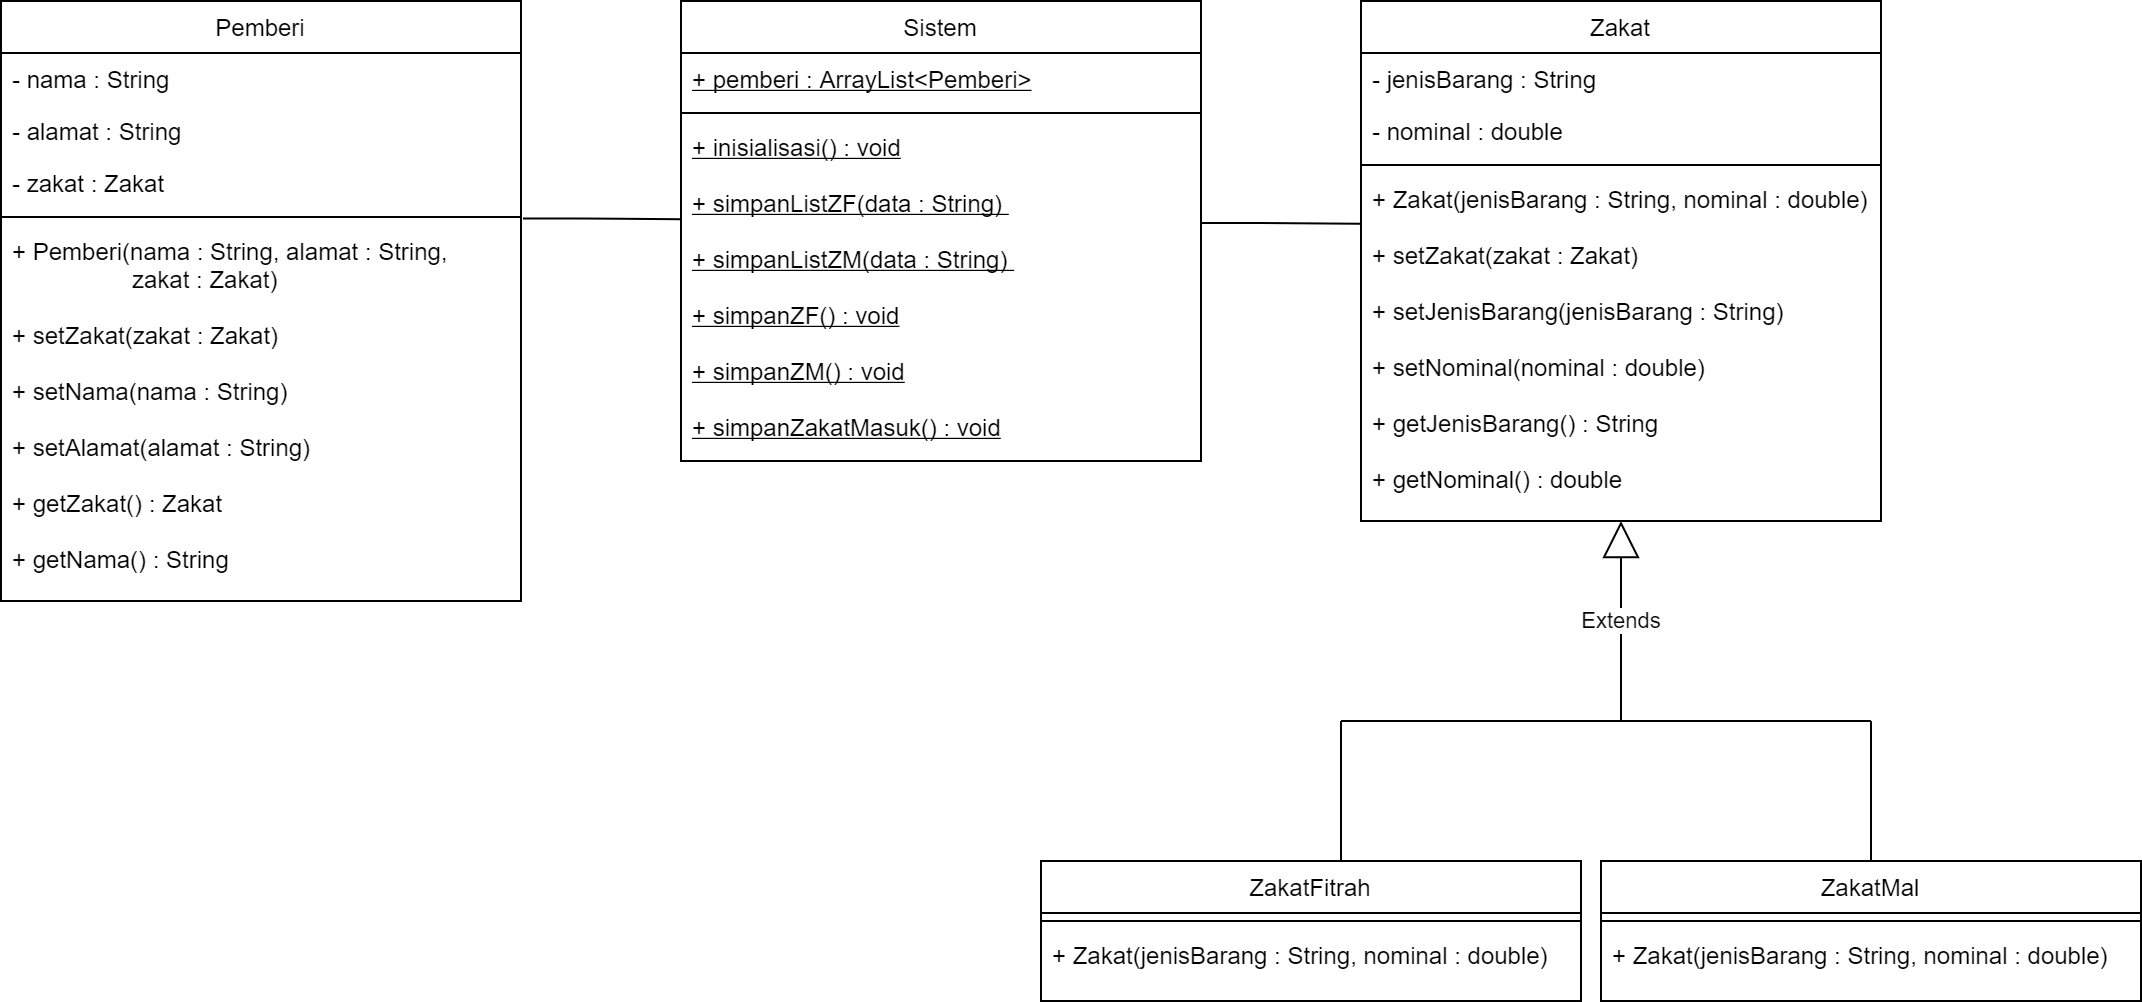

The diagram above was exported from draw.io. Its source (the exported page's mxGraphModel, read from the mxfile embedded in the PNG):
<mxGraphModel dx="2637" dy="768" grid="1" gridSize="10" guides="1" tooltips="1" connect="1" arrows="1" fold="1" page="1" pageScale="1" pageWidth="827" pageHeight="1169" math="0" shadow="0">
  <root>
    <mxCell id="WIyWlLk6GJQsqaUBKTNV-0" />
    <mxCell id="WIyWlLk6GJQsqaUBKTNV-1" parent="WIyWlLk6GJQsqaUBKTNV-0" />
    <mxCell id="zkfFHV4jXpPFQw0GAbJ--0" value="Zakat" style="swimlane;fontStyle=0;align=center;verticalAlign=top;childLayout=stackLayout;horizontal=1;startSize=26;horizontalStack=0;resizeParent=1;resizeLast=0;collapsible=1;marginBottom=0;rounded=0;shadow=0;strokeWidth=1;" parent="WIyWlLk6GJQsqaUBKTNV-1" vertex="1">
      <mxGeometry x="40" y="120" width="260" height="260" as="geometry">
        <mxRectangle x="230" y="140" width="160" height="26" as="alternateBounds" />
      </mxGeometry>
    </mxCell>
    <mxCell id="zkfFHV4jXpPFQw0GAbJ--1" value="- jenisBarang : String" style="text;align=left;verticalAlign=top;spacingLeft=4;spacingRight=4;overflow=hidden;rotatable=0;points=[[0,0.5],[1,0.5]];portConstraint=eastwest;" parent="zkfFHV4jXpPFQw0GAbJ--0" vertex="1">
      <mxGeometry y="26" width="260" height="26" as="geometry" />
    </mxCell>
    <mxCell id="zkfFHV4jXpPFQw0GAbJ--2" value="- nominal : double" style="text;align=left;verticalAlign=top;spacingLeft=4;spacingRight=4;overflow=hidden;rotatable=0;points=[[0,0.5],[1,0.5]];portConstraint=eastwest;rounded=0;shadow=0;html=0;" parent="zkfFHV4jXpPFQw0GAbJ--0" vertex="1">
      <mxGeometry y="52" width="260" height="26" as="geometry" />
    </mxCell>
    <mxCell id="zkfFHV4jXpPFQw0GAbJ--4" value="" style="line;html=1;strokeWidth=1;align=left;verticalAlign=middle;spacingTop=-1;spacingLeft=3;spacingRight=3;rotatable=0;labelPosition=right;points=[];portConstraint=eastwest;" parent="zkfFHV4jXpPFQw0GAbJ--0" vertex="1">
      <mxGeometry y="78" width="260" height="8" as="geometry" />
    </mxCell>
    <mxCell id="zkfFHV4jXpPFQw0GAbJ--5" value="+ Zakat(jenisBarang : String, nominal : double)&#10;&#10;+ setZakat(zakat : Zakat)&#10;&#10;+ setJenisBarang(jenisBarang : String)&#10;&#10;+ setNominal(nominal : double)&#10;&#10;+ getJenisBarang() : String&#10;&#10;+ getNominal() : double&#10;" style="text;align=left;verticalAlign=top;spacingLeft=4;spacingRight=4;overflow=hidden;rotatable=0;points=[[0,0.5],[1,0.5]];portConstraint=eastwest;" parent="zkfFHV4jXpPFQw0GAbJ--0" vertex="1">
      <mxGeometry y="86" width="260" height="170" as="geometry" />
    </mxCell>
    <mxCell id="Ki13_9Ps5ODHkwLVfqjS-0" value="Sistem" style="swimlane;fontStyle=0;align=center;verticalAlign=top;childLayout=stackLayout;horizontal=1;startSize=26;horizontalStack=0;resizeParent=1;resizeLast=0;collapsible=1;marginBottom=0;rounded=0;shadow=0;strokeWidth=1;" vertex="1" parent="WIyWlLk6GJQsqaUBKTNV-1">
      <mxGeometry x="-300" y="120" width="260" height="230" as="geometry">
        <mxRectangle x="230" y="140" width="160" height="26" as="alternateBounds" />
      </mxGeometry>
    </mxCell>
    <mxCell id="Ki13_9Ps5ODHkwLVfqjS-1" value="+ pemberi : ArrayList&lt;Pemberi&gt;" style="text;align=left;verticalAlign=top;spacingLeft=4;spacingRight=4;overflow=hidden;rotatable=0;points=[[0,0.5],[1,0.5]];portConstraint=eastwest;fontStyle=4" vertex="1" parent="Ki13_9Ps5ODHkwLVfqjS-0">
      <mxGeometry y="26" width="260" height="26" as="geometry" />
    </mxCell>
    <mxCell id="Ki13_9Ps5ODHkwLVfqjS-4" value="" style="line;html=1;strokeWidth=1;align=left;verticalAlign=middle;spacingTop=-1;spacingLeft=3;spacingRight=3;rotatable=0;labelPosition=right;points=[];portConstraint=eastwest;" vertex="1" parent="Ki13_9Ps5ODHkwLVfqjS-0">
      <mxGeometry y="52" width="260" height="8" as="geometry" />
    </mxCell>
    <mxCell id="Ki13_9Ps5ODHkwLVfqjS-5" value="+ inisialisasi() : void&#10;&#10;+ simpanListZF(data : String) &#10;&#10;+ simpanListZM(data : String) &#10;&#10;+ simpanZF() : void&#10;&#10;+ simpanZM() : void&#10;&#10;+ simpanZakatMasuk() : void&#10;&#10;" style="text;align=left;verticalAlign=top;spacingLeft=4;spacingRight=4;overflow=hidden;rotatable=0;points=[[0,0.5],[1,0.5]];portConstraint=eastwest;fontStyle=4" vertex="1" parent="Ki13_9Ps5ODHkwLVfqjS-0">
      <mxGeometry y="60" width="260" height="170" as="geometry" />
    </mxCell>
    <mxCell id="Ki13_9Ps5ODHkwLVfqjS-6" value="Pemberi" style="swimlane;fontStyle=0;align=center;verticalAlign=top;childLayout=stackLayout;horizontal=1;startSize=26;horizontalStack=0;resizeParent=1;resizeLast=0;collapsible=1;marginBottom=0;rounded=0;shadow=0;strokeWidth=1;" vertex="1" parent="WIyWlLk6GJQsqaUBKTNV-1">
      <mxGeometry x="-640" y="120" width="260" height="300" as="geometry">
        <mxRectangle x="230" y="140" width="160" height="26" as="alternateBounds" />
      </mxGeometry>
    </mxCell>
    <mxCell id="Ki13_9Ps5ODHkwLVfqjS-7" value="- nama : String" style="text;align=left;verticalAlign=top;spacingLeft=4;spacingRight=4;overflow=hidden;rotatable=0;points=[[0,0.5],[1,0.5]];portConstraint=eastwest;" vertex="1" parent="Ki13_9Ps5ODHkwLVfqjS-6">
      <mxGeometry y="26" width="260" height="26" as="geometry" />
    </mxCell>
    <mxCell id="Ki13_9Ps5ODHkwLVfqjS-8" value="- alamat : String" style="text;align=left;verticalAlign=top;spacingLeft=4;spacingRight=4;overflow=hidden;rotatable=0;points=[[0,0.5],[1,0.5]];portConstraint=eastwest;rounded=0;shadow=0;html=0;" vertex="1" parent="Ki13_9Ps5ODHkwLVfqjS-6">
      <mxGeometry y="52" width="260" height="26" as="geometry" />
    </mxCell>
    <mxCell id="Ki13_9Ps5ODHkwLVfqjS-9" value="- zakat : Zakat" style="text;align=left;verticalAlign=top;spacingLeft=4;spacingRight=4;overflow=hidden;rotatable=0;points=[[0,0.5],[1,0.5]];portConstraint=eastwest;rounded=0;shadow=0;html=0;" vertex="1" parent="Ki13_9Ps5ODHkwLVfqjS-6">
      <mxGeometry y="78" width="260" height="26" as="geometry" />
    </mxCell>
    <mxCell id="Ki13_9Ps5ODHkwLVfqjS-10" value="" style="line;html=1;strokeWidth=1;align=left;verticalAlign=middle;spacingTop=-1;spacingLeft=3;spacingRight=3;rotatable=0;labelPosition=right;points=[];portConstraint=eastwest;" vertex="1" parent="Ki13_9Ps5ODHkwLVfqjS-6">
      <mxGeometry y="104" width="260" height="8" as="geometry" />
    </mxCell>
    <mxCell id="Ki13_9Ps5ODHkwLVfqjS-11" value="+ Pemberi(nama : String, alamat : String, &#10;                  zakat : Zakat)&#10;&#10;+ setZakat(zakat : Zakat)&#10;&#10;+ setNama(nama : String)&#10;&#10;+ setAlamat(alamat : String)&#10;&#10;+ getZakat() : Zakat&#10;&#10;+ getNama() : String&#10;&#10;+ getAlamat() : String&#10;" style="text;align=left;verticalAlign=top;spacingLeft=4;spacingRight=4;overflow=hidden;rotatable=0;points=[[0,0.5],[1,0.5]];portConstraint=eastwest;" vertex="1" parent="Ki13_9Ps5ODHkwLVfqjS-6">
      <mxGeometry y="112" width="260" height="170" as="geometry" />
    </mxCell>
    <mxCell id="Ki13_9Ps5ODHkwLVfqjS-13" value="" style="endArrow=none;html=1;" edge="1" parent="WIyWlLk6GJQsqaUBKTNV-1">
      <mxGeometry width="50" height="50" relative="1" as="geometry">
        <mxPoint x="30" y="480" as="sourcePoint" />
        <mxPoint x="176" y="480" as="targetPoint" />
      </mxGeometry>
    </mxCell>
    <mxCell id="Ki13_9Ps5ODHkwLVfqjS-14" value="" style="endArrow=none;html=1;" edge="1" parent="WIyWlLk6GJQsqaUBKTNV-1">
      <mxGeometry width="50" height="50" relative="1" as="geometry">
        <mxPoint x="30" y="550" as="sourcePoint" />
        <mxPoint x="30" y="480" as="targetPoint" />
      </mxGeometry>
    </mxCell>
    <mxCell id="Ki13_9Ps5ODHkwLVfqjS-15" value="ZakatFitrah" style="swimlane;fontStyle=0;align=center;verticalAlign=top;childLayout=stackLayout;horizontal=1;startSize=26;horizontalStack=0;resizeParent=1;resizeLast=0;collapsible=1;marginBottom=0;rounded=0;shadow=0;strokeWidth=1;" vertex="1" parent="WIyWlLk6GJQsqaUBKTNV-1">
      <mxGeometry x="-120" y="550" width="270" height="70" as="geometry">
        <mxRectangle x="230" y="140" width="160" height="26" as="alternateBounds" />
      </mxGeometry>
    </mxCell>
    <mxCell id="Ki13_9Ps5ODHkwLVfqjS-18" value="" style="line;html=1;strokeWidth=1;align=left;verticalAlign=middle;spacingTop=-1;spacingLeft=3;spacingRight=3;rotatable=0;labelPosition=right;points=[];portConstraint=eastwest;" vertex="1" parent="Ki13_9Ps5ODHkwLVfqjS-15">
      <mxGeometry y="26" width="270" height="8" as="geometry" />
    </mxCell>
    <mxCell id="Ki13_9Ps5ODHkwLVfqjS-19" value="+ Zakat(jenisBarang : String, nominal : double)&#10;&#10;&#10;" style="text;align=left;verticalAlign=top;spacingLeft=4;spacingRight=4;overflow=hidden;rotatable=0;points=[[0,0.5],[1,0.5]];portConstraint=eastwest;" vertex="1" parent="Ki13_9Ps5ODHkwLVfqjS-15">
      <mxGeometry y="34" width="270" height="26" as="geometry" />
    </mxCell>
    <mxCell id="Ki13_9Ps5ODHkwLVfqjS-25" value="ZakatMal" style="swimlane;fontStyle=0;align=center;verticalAlign=top;childLayout=stackLayout;horizontal=1;startSize=26;horizontalStack=0;resizeParent=1;resizeLast=0;collapsible=1;marginBottom=0;rounded=0;shadow=0;strokeWidth=1;" vertex="1" parent="WIyWlLk6GJQsqaUBKTNV-1">
      <mxGeometry x="160" y="550" width="270" height="70" as="geometry">
        <mxRectangle x="230" y="140" width="160" height="26" as="alternateBounds" />
      </mxGeometry>
    </mxCell>
    <mxCell id="Ki13_9Ps5ODHkwLVfqjS-26" value="" style="line;html=1;strokeWidth=1;align=left;verticalAlign=middle;spacingTop=-1;spacingLeft=3;spacingRight=3;rotatable=0;labelPosition=right;points=[];portConstraint=eastwest;" vertex="1" parent="Ki13_9Ps5ODHkwLVfqjS-25">
      <mxGeometry y="26" width="270" height="8" as="geometry" />
    </mxCell>
    <mxCell id="Ki13_9Ps5ODHkwLVfqjS-27" value="+ Zakat(jenisBarang : String, nominal : double)&#10;&#10;&#10;" style="text;align=left;verticalAlign=top;spacingLeft=4;spacingRight=4;overflow=hidden;rotatable=0;points=[[0,0.5],[1,0.5]];portConstraint=eastwest;" vertex="1" parent="Ki13_9Ps5ODHkwLVfqjS-25">
      <mxGeometry y="34" width="270" height="26" as="geometry" />
    </mxCell>
    <mxCell id="Ki13_9Ps5ODHkwLVfqjS-28" value="" style="endArrow=none;html=1;" edge="1" parent="WIyWlLk6GJQsqaUBKTNV-1">
      <mxGeometry width="50" height="50" relative="1" as="geometry">
        <mxPoint x="175" y="480" as="sourcePoint" />
        <mxPoint x="295" y="480" as="targetPoint" />
      </mxGeometry>
    </mxCell>
    <mxCell id="Ki13_9Ps5ODHkwLVfqjS-29" value="" style="endArrow=none;html=1;exitX=0.5;exitY=0;exitDx=0;exitDy=0;" edge="1" parent="WIyWlLk6GJQsqaUBKTNV-1" source="Ki13_9Ps5ODHkwLVfqjS-25">
      <mxGeometry width="50" height="50" relative="1" as="geometry">
        <mxPoint x="270" y="550" as="sourcePoint" />
        <mxPoint x="295" y="480" as="targetPoint" />
      </mxGeometry>
    </mxCell>
    <mxCell id="Ki13_9Ps5ODHkwLVfqjS-30" value="Extends" style="endArrow=block;endSize=16;endFill=0;html=1;entryX=0.5;entryY=1;entryDx=0;entryDy=0;" edge="1" parent="WIyWlLk6GJQsqaUBKTNV-1" target="zkfFHV4jXpPFQw0GAbJ--0">
      <mxGeometry width="160" relative="1" as="geometry">
        <mxPoint x="170" y="480" as="sourcePoint" />
        <mxPoint x="240" y="440" as="targetPoint" />
      </mxGeometry>
    </mxCell>
    <mxCell id="Ki13_9Ps5ODHkwLVfqjS-39" value="" style="endArrow=none;html=1;edgeStyle=orthogonalEdgeStyle;exitX=1.004;exitY=-0.019;exitDx=0;exitDy=0;exitPerimeter=0;entryX=0;entryY=0.289;entryDx=0;entryDy=0;entryPerimeter=0;" edge="1" parent="WIyWlLk6GJQsqaUBKTNV-1" source="Ki13_9Ps5ODHkwLVfqjS-11" target="Ki13_9Ps5ODHkwLVfqjS-5">
      <mxGeometry relative="1" as="geometry">
        <mxPoint x="-300" y="270" as="sourcePoint" />
        <mxPoint x="-140" y="270" as="targetPoint" />
        <Array as="points">
          <mxPoint x="-340" y="229" />
          <mxPoint x="-300" y="229" />
        </Array>
      </mxGeometry>
    </mxCell>
    <mxCell id="Ki13_9Ps5ODHkwLVfqjS-42" value="" style="endArrow=none;html=1;edgeStyle=orthogonalEdgeStyle;entryX=-0.002;entryY=0.149;entryDx=0;entryDy=0;entryPerimeter=0;" edge="1" parent="WIyWlLk6GJQsqaUBKTNV-1" target="zkfFHV4jXpPFQw0GAbJ--5">
      <mxGeometry relative="1" as="geometry">
        <mxPoint x="-40" y="231" as="sourcePoint" />
        <mxPoint x="-140" y="270" as="targetPoint" />
        <Array as="points">
          <mxPoint x="-20" y="231" />
        </Array>
      </mxGeometry>
    </mxCell>
  </root>
</mxGraphModel>